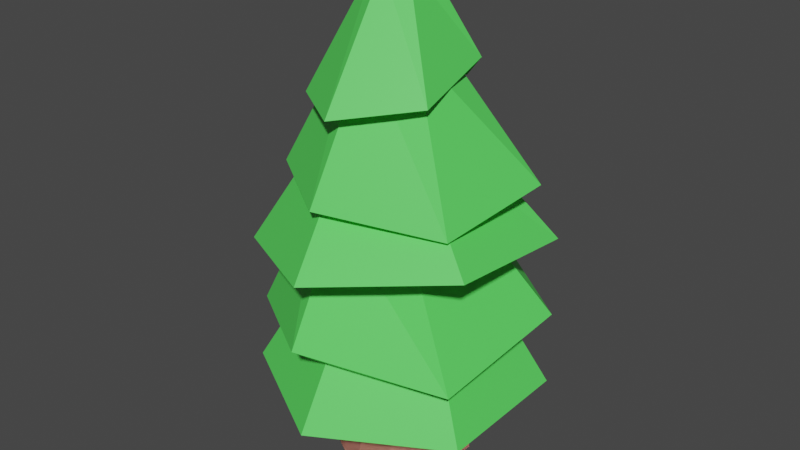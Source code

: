 # Source: low-poly-tree-2.blend  (saved by Blender 3.0.42; exported with 4.5.12 LTS)
import bpy
from mathutils import Matrix  # noqa: F401  (used for matrix-valued properties, if any)

bpy.ops.wm.read_factory_settings(use_empty=True)
scene = bpy.context.scene
scene.name = 'Scene'

# ---- collections
col_collection = bpy.data.collections.new('Collection'); scene.collection.children.link(col_collection)

# ---- materials (node trees are filled in below, after node groups)
mat_reen_002 = bpy.data.materials.new('reen.002')
mat_reen_002.use_transparent_shadow = False
mat_material = bpy.data.materials.new('Material')
mat_material.alpha_threshold = 0.0
mat_material.use_transparent_shadow = False
mat_material.line_color = (0.0, 0.0, 0.0, 1.0)
mat_brown_001 = bpy.data.materials.new('Brown.001')
mat_brown_001.use_transparent_shadow = False

# ---- material node trees
mat_reen_002.use_nodes = True; mat_reen_002.node_tree.nodes.clear()
_N = mat_reen_002.node_tree.nodes; _L = mat_reen_002.node_tree.links
n0 = _N.new('ShaderNodeBsdfPrincipled'); n0.name = 'Principled BSDF'; n0.location = (10, 300)
n0.distribution = 'GGX'
n0.subsurface_method = 'RANDOM_WALK_SKIN'
n0.inputs[0].default_value = (0.1025, 0.8, 0.1122, 1.0)
n0.inputs[3].default_value = 1.45
n0.inputs[27].default_value = (0.0, 0.0, 0.0, 1.0)
n0.inputs[28].default_value = 1.0
n1 = _N.new('ShaderNodeOutputMaterial'); n1.name = 'Material Output'; n1.location = (300, 300)
_L.new(n0.outputs[0], n1.inputs[0])
n1.is_active_output = True
mat_material.use_nodes = True; mat_material.node_tree.nodes.clear()
_N = mat_material.node_tree.nodes; _L = mat_material.node_tree.links
n0 = _N.new('ShaderNodeOutputMaterial'); n0.name = 'Material Output'; n0.location = (300, 300)
n1 = _N.new('ShaderNodeBsdfPrincipled'); n1.name = 'Principled BSDF'; n1.location = (10, 300)
n1.distribution = 'GGX'
n1.subsurface_method = 'RANDOM_WALK_SKIN'
n1.inputs[2].default_value = 0.4
n1.inputs[3].default_value = 1.45
n1.inputs[27].default_value = (0.0, 0.0, 0.0, 1.0)
n1.inputs[28].default_value = 1.0
_L.new(n1.outputs[0], n0.inputs[0])
n0.is_active_output = True
mat_brown_001.use_nodes = True; mat_brown_001.node_tree.nodes.clear()
_N = mat_brown_001.node_tree.nodes; _L = mat_brown_001.node_tree.links
n0 = _N.new('ShaderNodeBsdfPrincipled'); n0.name = 'Principled BSDF'; n0.location = (10, 300)
n0.distribution = 'GGX'
n0.subsurface_method = 'RANDOM_WALK_SKIN'
n0.inputs[0].default_value = (1.0, 0.3521, 0.2921, 1.0)
n0.inputs[3].default_value = 1.45
n0.inputs[27].default_value = (0.0, 0.0, 0.0, 1.0)
n0.inputs[28].default_value = 1.0
n1 = _N.new('ShaderNodeOutputMaterial'); n1.name = 'Material Output'; n1.location = (300, 300)
_L.new(n0.outputs[0], n1.inputs[0])
n1.is_active_output = True

# ---- world
world_world = bpy.data.worlds.new('World'); scene.world = world_world
world_world.use_nodes = True; world_world.node_tree.nodes.clear()
_N = world_world.node_tree.nodes; _L = world_world.node_tree.links
n0 = _N.new('ShaderNodeOutputWorld'); n0.name = 'World Output'; n0.location = (300, 300)
n1 = _N.new('ShaderNodeBackground'); n1.name = 'Background'; n1.location = (10, 300)
n1.inputs[0].default_value = (0.05088, 0.05088, 0.05088, 1.0)
_L.new(n1.outputs[0], n0.inputs[0])
n0.is_active_output = True
world_world.color = (0.05088, 0.05088, 0.05088)
world_world.use_sun_shadow = False
world_world.sun_shadow_jitter_overblur = 0.0

# ---- meshes
me_cylinder = bpy.data.meshes.new('Cylinder')
me_cylinder.from_pydata([(0.0, 1.0, -1.0), (-7.902e-09, 0.6023, 1.0), (0.866, 0.5, -1.0), (0.5216, 0.3011, 1.0), (0.866, -0.5, -1.0), (0.5216, -0.3011, 1.0), (-8.742e-08, -1.0, -1.0), (-6.055e-08, -0.6023, 1.0), (-0.866, -0.5, -1.0), (-0.5216, -0.3011, 1.0), (-0.866, 0.5, -1.0), (-0.5216, 0.3011, 1.0), (0.0, 1.0, -1.0), (-7.902e-09, 0.6023, 1.0), (0.866, 0.5, -1.0), (0.5216, 0.3011, 1.0), (0.866, -0.5, -1.0), (0.5216, -0.3011, 1.0), (-8.742e-08, -1.0, -1.0), (-6.055e-08, -0.6023, 1.0), (-0.866, -0.5, -1.0), (-0.5216, -0.3011, 1.0), (-0.866, 0.5, -1.0), (-0.5216, 0.3011, 1.0), (3.484e-08, 1.513, 0.2868), (3.107e-09, 0.8623, 2.287), (1.31, 0.7563, 0.2868), (0.7468, 0.4312, 2.287), (1.31, -0.7563, 0.2868), (0.7468, -0.4312, 2.287), (-1.073e-07, -1.513, 0.2868), (-7.228e-08, -0.8623, 2.287), (-1.772, -1.023, 0.2868), (-0.7468, -0.4312, 2.287), (-1.772, 1.023, 0.2868), (-0.7468, 0.4312, 2.287), (1.648e-08, 2.046, 0.2868), (1.772, 1.023, 0.2868), (1.772, -1.023, 0.2868), (-1.624e-07, -2.046, 0.2868), (-1.31, 0.7563, 0.2868), (-1.31, -0.7563, 0.2868), (-1.31, 0.7563, 0.8844), (-1.31, -0.7563, 0.8844), (3.185e-08, 1.513, 0.8844), (1.31, 0.7563, 0.8844), (1.31, -0.7563, 0.8844), (-1.103e-07, -1.513, 0.8844), (0.1411, 1.524, 1.55), (0.04627, 0.5465, 3.409), (1.377, 0.6619, 1.423), (0.751, 0.05477, 3.337), (1.241, -0.8221, 1.165), (0.6732, -0.7913, 3.19), (-0.1317, -1.444, 1.033), (-0.1093, -1.146, 3.114), (-1.852, -0.8005, 1.112), (-0.814, -0.654, 3.186), (-1.674, 1.07, 1.082), (-0.7362, 0.1921, 3.333), (0.1892, 2.048, 1.641), (1.861, 0.8812, 1.47), (1.677, -1.126, 1.12), (-0.1798, -1.967, 1.456), (-1.231, 0.9028, 1.417), (-1.368, -0.5812, 1.159), (-0.8616, 0.8012, 2.006), (-1.379, -0.6828, 1.747), (0.1303, 1.423, 2.138), (1.366, 0.5603, 2.012), (1.23, -0.9237, 1.754), (-0.1425, -1.545, 1.621), (0.08272, 1.407, 2.418), (-0.2113, 0.7219, 4.028), (1.383, 0.6694, 2.649), (0.4204, 0.3633, 4.141), (1.392, -0.8414, 2.72), (0.425, -0.3708, 4.175), (0.1018, -1.614, 2.561), (-0.202, -0.7463, 4.098), (-1.653, -1.149, 2.274), (-0.8336, -0.3876, 3.985), (-1.666, 0.895, 2.177), (-0.8383, 0.3465, 3.951), (0.07936, 1.94, 2.393), (1.838, 0.942, 2.58), (1.851, -1.102, 2.802), (0.1051, -2.147, 2.586), (-1.208, 0.6347, 2.259), (-1.198, -0.8762, 2.33), (0.2804, 1.215, 3.527), (0.2167, 0.4299, 5.359), (1.295, 0.489, 3.394), (0.4248, 0.07714, 5.294), (1.165, -0.7495, 3.241), (0.6465, -0.5246, 5.22), (0.01987, -1.262, 3.22), (0.09013, -0.7737, 5.21), (-1.399, -0.7168, 3.344), (-0.403, -0.4209, 5.274), (-1.223, 0.9585, 3.552), (-0.3397, 0.1808, 5.348), (0.3263, 1.439, 3.386), (1.699, 0.6698, 3.402), (1.523, -1.006, 3.194), (-0.02608, -1.699, 3.383), (-0.8647, 0.7025, 3.505), (-0.995, -0.536, 3.352), (0.05892, 0.2113, 6.117), (0.3216, 0.04713, 6.133), (0.3122, -0.2625, 6.117), (0.04011, -0.4079, 6.085), (-0.9562, -0.7441, 4.414), (-0.2225, -0.2438, 6.069), (-0.9143, 0.6332, 4.484), (-0.2131, 0.06584, 6.085), (0.1922, 1.099, 4.39), (0.8081, 0.55, 4.908), (1.064, -0.8273, 4.682), (0.05132, -1.474, 4.486)], [], [(0, 1, 3, 2), (2, 3, 5, 4), (4, 5, 7, 6), (6, 7, 9, 8), (3, 1, 11, 9, 7, 5), (8, 9, 11, 10), (10, 11, 1, 0), (0, 2, 4, 6, 8, 10), (12, 13, 15, 14), (14, 15, 17, 16), (16, 17, 19, 18), (18, 19, 21, 20), (15, 13, 23, 21, 19, 17), (22, 23, 13, 12), (12, 14, 16, 18, 20, 22), (36, 25, 27, 37), (37, 27, 29, 38), (38, 29, 31, 39), (39, 31, 33, 32), (27, 25, 35, 33, 31, 29), (34, 35, 25, 36), (41, 40, 42, 43), (26, 24, 36, 37), (28, 26, 37, 38), (30, 28, 38, 39), (41, 30, 39, 32), (40, 41, 32, 34), (24, 40, 34, 36), (44, 45, 46, 47, 43, 42), (28, 30, 47, 46), (24, 26, 45, 44), (40, 24, 44, 42), (30, 41, 43, 47), (26, 28, 46, 45), (32, 33, 35, 34), (60, 49, 51, 61), (61, 51, 53, 62), (62, 53, 55, 63), (63, 55, 57, 56), (51, 49, 59, 57, 55, 53), (58, 59, 49, 60), (50, 48, 60, 61), (52, 50, 61, 62), (54, 52, 62, 63), (65, 54, 63, 56), (64, 65, 56, 58), (48, 64, 58, 60), (68, 69, 70, 71, 67, 66), (52, 54, 71, 70), (48, 50, 69, 68), (64, 48, 68, 66), (54, 65, 67, 71), (50, 52, 70, 69), (56, 57, 59, 58), (84, 73, 75, 85), (85, 75, 77, 86), (86, 77, 79, 87), (87, 79, 81, 80), (75, 73, 83, 81, 79, 77), (82, 83, 73, 84), (74, 72, 84, 85), (76, 74, 85, 86), (78, 76, 86, 87), (89, 78, 87, 80), (88, 89, 80, 82), (72, 88, 82, 84), (80, 81, 83, 82), (102, 91, 93, 103), (103, 93, 95, 104), (104, 95, 97, 105), (105, 97, 99, 98), (93, 91, 101, 99, 97, 95), (100, 101, 91, 102), (92, 90, 102, 103), (94, 92, 103, 104), (96, 94, 104, 105), (107, 96, 105, 98), (106, 107, 98, 100), (90, 106, 100, 102), (98, 99, 101, 100), (116, 108, 109, 117), (117, 109, 110, 118), (118, 110, 111, 119), (119, 111, 113, 112), (109, 108, 115, 113, 111, 110), (114, 115, 108, 116), (112, 113, 115, 114)])
me_cylinder.polygons.foreach_set('material_index', [1, 1, 1, 1, 1, 3, 1, 1, 3, 3, 3, 3, 1, 3, 3, 1, 1, 1, 1, 1, 1, 1, 1, 1, 1, 1, 1, 1, 1, 1, 1, 1, 1, 1, 1, 1, 1, 1, 1, 1, 1, 1, 1, 1, 1, 1, 1, 1, 1, 1, 1, 1, 1, 1, 1, 1, 1, 1, 1, 1, 1, 1, 1, 1, 1, 1, 1, 1, 1, 1, 1, 1, 1, 1, 1, 1, 1, 1, 1, 1, 1, 1, 1, 1, 1, 1, 1])
_uv = me_cylinder.uv_layers.new(name='UVMap')
_uv.uv.foreach_set('vector', [1.0, 0.5, 1.0, 1.0, 0.8333, 1.0, 0.8333, 0.5, 0.8333, 0.5, 0.8333, 1.0, 0.6667, 1.0, 0.6667, 0.5, 0.6667, 0.5, 0.6667, 1.0, 0.5, 1.0, 0.5, 0.5, 0.5, 0.5, 0.5, 1.0, 0.3333, 1.0, 0.3333, 0.5, 0.4578, 0.37, 0.25, 0.49, 0.04215, 0.37, 0.04215, 0.13, 0.25, 0.01, 0.4578, 0.13, 0.3333, 0.5, 0.3333, 1.0, 0.1667, 1.0, 0.1667, 0.5, 0.1667, 0.5, 0.1667, 1.0, -8.941e-08, 1.0, -8.941e-08, 0.5, 0.75, 0.49, 0.9578, 0.37, 0.9578, 0.13, 0.75, 0.01, 0.5422, 0.13, 0.5422, 0.37, 1.0, 0.5, 1.0, 1.0, 0.8333, 1.0, 0.8333, 0.5, 0.8333, 0.5, 0.8333, 1.0, 0.6667, 1.0, 0.6667, 0.5, 0.6667, 0.5, 0.6667, 1.0, 0.5, 1.0, 0.5, 0.5, 0.5, 0.5, 0.5, 1.0, 0.3333, 1.0, 0.3333, 0.5, 0.4578, 0.37, 0.25, 0.49, 0.04215, 0.37, 0.04215, 0.13, 0.25, 0.01, 0.4578, 0.13, 0.1667, 0.5, 0.1667, 1.0, -8.941e-08, 1.0, -8.941e-08, 0.5, 0.75, 0.49, 0.9578, 0.37, 0.9578, 0.13, 0.75, 0.01, 0.5422, 0.13, 0.5422, 0.37, 1.0, 0.5, 1.0, 1.0, 0.8333, 1.0, 0.8333, 0.5, 0.8333, 0.5, 0.8333, 1.0, 0.6667, 1.0, 0.6667, 0.5, 0.6667, 0.5, 0.6667, 1.0, 0.5, 1.0, 0.5, 0.5, 0.5, 0.5, 0.5, 1.0, 0.3333, 1.0, 0.3333, 0.5, 0.4578, 0.37, 0.25, 0.49, 0.04215, 0.37, 0.04215, 0.13, 0.25, 0.01, 0.4578, 0.13, 0.1667, 0.5, 0.1667, 1.0, -8.941e-08, 1.0, -8.941e-08, 0.5, 0.5964, 0.1613, 0.5964, 0.3387, 0.5964, 0.3387, 0.5964, 0.1613, 0.9036, 0.3387, 0.75, 0.4274, 0.75, 0.49, 0.9578, 0.37, 0.9036, 0.1613, 0.9036, 0.3387, 0.9578, 0.37, 0.9578, 0.13, 0.75, 0.07258, 0.9036, 0.1613, 0.9578, 0.13, 0.75, 0.01, 0.5964, 0.1613, 0.75, 0.07258, 0.75, 0.01, 0.5422, 0.13, 0.5964, 0.3387, 0.5964, 0.1613, 0.5422, 0.13, 0.5422, 0.37, 0.75, 0.4274, 0.5964, 0.3387, 0.5422, 0.37, 0.75, 0.49, 0.75, 0.4274, 0.9036, 0.3387, 0.9036, 0.1613, 0.75, 0.07258, 0.5964, 0.1613, 0.5964, 0.3387, 0.9036, 0.1613, 0.75, 0.07258, 0.75, 0.07258, 0.9036, 0.1613, 0.75, 0.4274, 0.9036, 0.3387, 0.9036, 0.3387, 0.75, 0.4274, 0.5964, 0.3387, 0.75, 0.4274, 0.75, 0.4274, 0.5964, 0.3387, 0.75, 0.07258, 0.5964, 0.1613, 0.5964, 0.1613, 0.75, 0.07258, 0.9036, 0.3387, 0.9036, 0.1613, 0.9036, 0.1613, 0.9036, 0.3387, 0.5422, 0.13, 0.04215, 0.13, 0.1667, 1.0, 0.5422, 0.37, 1.0, 0.5, 1.0, 1.0, 0.8333, 1.0, 0.8333, 0.5, 0.8333, 0.5, 0.8333, 1.0, 0.6667, 1.0, 0.6667, 0.5, 0.6667, 0.5, 0.6667, 1.0, 0.5, 1.0, 0.5, 0.5, 0.5, 0.5, 0.5, 1.0, 0.3333, 1.0, 0.3333, 0.5, 0.4578, 0.37, 0.25, 0.49, 0.04215, 0.37, 0.04215, 0.13, 0.25, 0.01, 0.4578, 0.13, 0.1667, 0.5, 0.1667, 1.0, -8.941e-08, 1.0, -8.941e-08, 0.5, 0.9036, 0.3387, 0.75, 0.4274, 0.75, 0.49, 0.9578, 0.37, 0.9036, 0.1613, 0.9036, 0.3387, 0.9578, 0.37, 0.9578, 0.13, 0.75, 0.07258, 0.9036, 0.1613, 0.9578, 0.13, 0.75, 0.01, 0.5964, 0.1613, 0.75, 0.07258, 0.75, 0.01, 0.5422, 0.13, 0.5964, 0.3387, 0.5964, 0.1613, 0.5422, 0.13, 0.5422, 0.37, 0.75, 0.4274, 0.5964, 0.3387, 0.5422, 0.37, 0.75, 0.49, 0.75, 0.4274, 0.9036, 0.3387, 0.9036, 0.1613, 0.75, 0.07258, 0.5964, 0.1613, 0.5964, 0.3387, 0.9036, 0.1613, 0.75, 0.07258, 0.75, 0.07258, 0.9036, 0.1613, 0.75, 0.4274, 0.9036, 0.3387, 0.9036, 0.3387, 0.75, 0.4274, 0.5964, 0.3387, 0.75, 0.4274, 0.75, 0.4274, 0.5964, 0.3387, 0.75, 0.07258, 0.5964, 0.1613, 0.5964, 0.1613, 0.75, 0.07258, 0.9036, 0.3387, 0.9036, 0.1613, 0.9036, 0.1613, 0.9036, 0.3387, 0.5422, 0.13, 0.04215, 0.13, 0.1667, 1.0, 0.5422, 0.37, 1.0, 0.5, 1.0, 1.0, 0.8333, 1.0, 0.8333, 0.5, 0.8333, 0.5, 0.8333, 1.0, 0.6667, 1.0, 0.6667, 0.5, 0.6667, 0.5, 0.6667, 1.0, 0.5, 1.0, 0.5, 0.5, 0.5, 0.5, 0.5, 1.0, 0.3333, 1.0, 0.3333, 0.5, 0.4578, 0.37, 0.25, 0.49, 0.04215, 0.37, 0.04215, 0.13, 0.25, 0.01, 0.4578, 0.13, 0.1667, 0.5, 0.1667, 1.0, -8.941e-08, 1.0, -8.941e-08, 0.5, 0.9036, 0.3387, 0.75, 0.4274, 0.75, 0.49, 0.9578, 0.37, 0.9036, 0.1613, 0.9036, 0.3387, 0.9578, 0.37, 0.9578, 0.13, 0.75, 0.07258, 0.9036, 0.1613, 0.9578, 0.13, 0.75, 0.01, 0.5964, 0.1613, 0.75, 0.07258, 0.75, 0.01, 0.5422, 0.13, 0.5964, 0.3387, 0.5964, 0.1613, 0.5422, 0.13, 0.5422, 0.37, 0.75, 0.4274, 0.5964, 0.3387, 0.5422, 0.37, 0.75, 0.49, 0.5422, 0.13, 0.04215, 0.13, 0.1667, 1.0, 0.5422, 0.37, 1.0, 0.5, 1.0, 1.0, 0.8333, 1.0, 0.8333, 0.5, 0.8333, 0.5, 0.8333, 1.0, 0.6667, 1.0, 0.6667, 0.5, 0.6667, 0.5, 0.6667, 1.0, 0.5, 1.0, 0.5, 0.5, 0.5, 0.5, 0.5, 1.0, 0.3333, 1.0, 0.3333, 0.5, 0.4578, 0.37, 0.25, 0.49, 0.04215, 0.37, 0.04215, 0.13, 0.25, 0.01, 0.4578, 0.13, 0.1667, 0.5, 0.1667, 1.0, -8.941e-08, 1.0, -8.941e-08, 0.5, 0.9036, 0.3387, 0.75, 0.4274, 0.75, 0.49, 0.9578, 0.37, 0.9036, 0.1613, 0.9036, 0.3387, 0.9578, 0.37, 0.9578, 0.13, 0.75, 0.07258, 0.9036, 0.1613, 0.9578, 0.13, 0.75, 0.01, 0.5964, 0.1613, 0.75, 0.07258, 0.75, 0.01, 0.5422, 0.13, 0.5964, 0.3387, 0.5964, 0.1613, 0.5422, 0.13, 0.5422, 0.37, 0.75, 0.4274, 0.5964, 0.3387, 0.5422, 0.37, 0.75, 0.49, 0.5422, 0.13, 0.04215, 0.13, 0.1667, 1.0, 0.5422, 0.37, 1.0, 0.5, 1.0, 1.0, 0.8333, 1.0, 0.8333, 0.5, 0.8333, 0.5, 0.8333, 1.0, 0.6667, 1.0, 0.6667, 0.5, 0.6667, 0.5, 0.6667, 1.0, 0.5, 1.0, 0.5, 0.5, 0.5, 0.5, 0.5, 1.0, 0.3333, 1.0, 0.3333, 0.5, 0.4578, 0.37, 0.25, 0.49, 0.04215, 0.37, 0.04215, 0.13, 0.25, 0.01, 0.4578, 0.13, 0.1667, 0.5, 0.1667, 1.0, -8.941e-08, 1.0, -8.941e-08, 0.5, 0.5422, 0.13, 0.04215, 0.13, 0.1667, 1.0, 0.5422, 0.37])
me_cylinder.materials.append(mat_reen_002)
me_cylinder.materials.append(mat_reen_002)
me_cylinder.materials.append(mat_material)
me_cylinder.materials.append(mat_brown_001)
me_cylinder.use_remesh_fix_poles = True
me_cylinder.use_remesh_preserve_attributes = False
me_cylinder.update()

# ---- objects
ob_cylinder = bpy.data.objects.new('Cylinder', me_cylinder)

# ---- transforms, parenting, visibility, modifiers, constraints
ob_cylinder.location = (0.0, 0.0, 0.0)

# ---- collection membership
col_collection.objects.link(ob_cylinder)

# ---- scene / render settings (as saved in the file)
scene.frame_start = 1; scene.frame_end = 250; scene.frame_set(0)
scene.render.engine = 'BLENDER_EEVEE_NEXT'
scene.cycles.sampling_pattern = 'TABULATED_SOBOL'
scene.cycles.use_light_tree = False
scene.view_settings.view_transform = 'Filmic'
bpy.context.view_layer.update()

# ---- added for rendering (the .blend has no active camera and no usable light): camera, sun
cam_auto = bpy.data.cameras.new('AutoCamera')
cam_auto.lens = 50.0
cam_auto.sensor_width = 36.0
cam_auto.clip_end = 1000.0
ob_auto_camera = bpy.data.objects.new('AutoCamera', cam_auto)
scene.collection.objects.link(ob_auto_camera)
ob_auto_camera.location = (8.39651, -10.1198, 9.27994)
ob_auto_camera.rotation_euler = (1.09748, -7.21219e-08, 0.694738)
scene.camera = ob_auto_camera
light_auto_sun = bpy.data.lights.new('AutoSun', 'SUN')
light_auto_sun.energy = 3.0
light_auto_sun.angle = 0.0523599
ob_auto_sun = bpy.data.objects.new('AutoSun', light_auto_sun)
scene.collection.objects.link(ob_auto_sun)
ob_auto_sun.rotation_euler = (0.872665, 0.174533, 0.523599)
bpy.context.view_layer.update()
